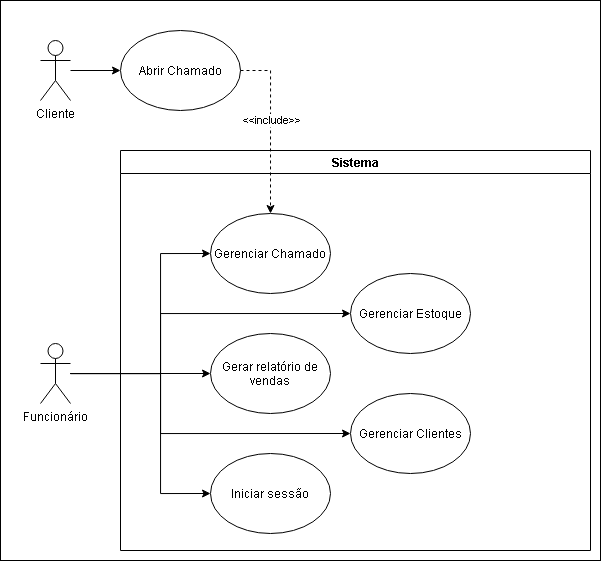

The diagram above was exported from draw.io. Its source (the exported page's mxGraphModel, read from the mxfile embedded in the PNG):
<mxGraphModel dx="973" dy="620" grid="1" gridSize="10" guides="1" tooltips="1" connect="1" arrows="1" fold="1" page="1" pageScale="1" pageWidth="1169" pageHeight="827" math="0" shadow="0">
  <root>
    <mxCell id="0" />
    <mxCell id="1" parent="0" />
    <mxCell id="zMbxH3sLS2eWW5Hin5wj-18" value="" style="rounded=0;whiteSpace=wrap;html=1;" parent="1" vertex="1">
      <mxGeometry x="40" y="40" width="600" height="560" as="geometry" />
    </mxCell>
    <mxCell id="zMbxH3sLS2eWW5Hin5wj-13" value="" style="edgeStyle=orthogonalEdgeStyle;rounded=0;orthogonalLoop=1;jettySize=auto;html=1;" parent="1" source="zMbxH3sLS2eWW5Hin5wj-1" target="zMbxH3sLS2eWW5Hin5wj-9" edge="1">
      <mxGeometry relative="1" as="geometry" />
    </mxCell>
    <mxCell id="zMbxH3sLS2eWW5Hin5wj-14" style="edgeStyle=orthogonalEdgeStyle;rounded=0;orthogonalLoop=1;jettySize=auto;html=1;entryX=0;entryY=0.5;entryDx=0;entryDy=0;" parent="1" source="zMbxH3sLS2eWW5Hin5wj-1" target="zMbxH3sLS2eWW5Hin5wj-7" edge="1">
      <mxGeometry relative="1" as="geometry">
        <Array as="points">
          <mxPoint x="200" y="413" />
          <mxPoint x="200" y="293" />
        </Array>
      </mxGeometry>
    </mxCell>
    <mxCell id="zMbxH3sLS2eWW5Hin5wj-15" style="edgeStyle=orthogonalEdgeStyle;rounded=0;orthogonalLoop=1;jettySize=auto;html=1;entryX=0;entryY=0.5;entryDx=0;entryDy=0;" parent="1" source="zMbxH3sLS2eWW5Hin5wj-1" target="zMbxH3sLS2eWW5Hin5wj-11" edge="1">
      <mxGeometry relative="1" as="geometry">
        <Array as="points">
          <mxPoint x="200" y="413" />
          <mxPoint x="200" y="533" />
        </Array>
      </mxGeometry>
    </mxCell>
    <mxCell id="zMbxH3sLS2eWW5Hin5wj-16" style="edgeStyle=orthogonalEdgeStyle;rounded=0;orthogonalLoop=1;jettySize=auto;html=1;entryX=0;entryY=0.5;entryDx=0;entryDy=0;" parent="1" source="zMbxH3sLS2eWW5Hin5wj-1" target="zMbxH3sLS2eWW5Hin5wj-8" edge="1">
      <mxGeometry relative="1" as="geometry">
        <Array as="points">
          <mxPoint x="200" y="413" />
          <mxPoint x="200" y="353" />
        </Array>
      </mxGeometry>
    </mxCell>
    <mxCell id="zMbxH3sLS2eWW5Hin5wj-17" style="edgeStyle=orthogonalEdgeStyle;rounded=0;orthogonalLoop=1;jettySize=auto;html=1;entryX=0;entryY=0.5;entryDx=0;entryDy=0;" parent="1" source="zMbxH3sLS2eWW5Hin5wj-1" target="zMbxH3sLS2eWW5Hin5wj-10" edge="1">
      <mxGeometry relative="1" as="geometry">
        <Array as="points">
          <mxPoint x="200" y="413" />
          <mxPoint x="200" y="473" />
        </Array>
      </mxGeometry>
    </mxCell>
    <mxCell id="zMbxH3sLS2eWW5Hin5wj-1" value="Funcionário" style="shape=umlActor;verticalLabelPosition=bottom;verticalAlign=top;html=1;outlineConnect=0;" parent="1" vertex="1">
      <mxGeometry x="80" y="383" width="30" height="60" as="geometry" />
    </mxCell>
    <mxCell id="zMbxH3sLS2eWW5Hin5wj-6" value="" style="edgeStyle=orthogonalEdgeStyle;rounded=0;orthogonalLoop=1;jettySize=auto;html=1;" parent="1" source="zMbxH3sLS2eWW5Hin5wj-2" target="zMbxH3sLS2eWW5Hin5wj-5" edge="1">
      <mxGeometry relative="1" as="geometry" />
    </mxCell>
    <mxCell id="zMbxH3sLS2eWW5Hin5wj-2" value="Cliente" style="shape=umlActor;verticalLabelPosition=bottom;verticalAlign=top;html=1;outlineConnect=0;" parent="1" vertex="1">
      <mxGeometry x="80" y="80" width="30" height="60" as="geometry" />
    </mxCell>
    <mxCell id="zMbxH3sLS2eWW5Hin5wj-5" value="Abrir Chamado" style="ellipse;whiteSpace=wrap;html=1;" parent="1" vertex="1">
      <mxGeometry x="160" y="70" width="120" height="80" as="geometry" />
    </mxCell>
    <mxCell id="zMbxH3sLS2eWW5Hin5wj-7" value="Gerenciar Chamado" style="ellipse;whiteSpace=wrap;html=1;" parent="1" vertex="1">
      <mxGeometry x="250" y="253" width="120" height="80" as="geometry" />
    </mxCell>
    <mxCell id="zMbxH3sLS2eWW5Hin5wj-8" value="Gerenciar Estoque" style="ellipse;whiteSpace=wrap;html=1;" parent="1" vertex="1">
      <mxGeometry x="390" y="313" width="120" height="80" as="geometry" />
    </mxCell>
    <mxCell id="zMbxH3sLS2eWW5Hin5wj-9" value="Gerar relatório de vendas" style="ellipse;whiteSpace=wrap;html=1;" parent="1" vertex="1">
      <mxGeometry x="250" y="373" width="120" height="80" as="geometry" />
    </mxCell>
    <mxCell id="zMbxH3sLS2eWW5Hin5wj-10" value="Gerenciar Clientes" style="ellipse;whiteSpace=wrap;html=1;" parent="1" vertex="1">
      <mxGeometry x="390" y="433" width="120" height="80" as="geometry" />
    </mxCell>
    <mxCell id="zMbxH3sLS2eWW5Hin5wj-11" value="Iniciar sessão" style="ellipse;whiteSpace=wrap;html=1;" parent="1" vertex="1">
      <mxGeometry x="250" y="493" width="120" height="80" as="geometry" />
    </mxCell>
    <mxCell id="zMbxH3sLS2eWW5Hin5wj-19" value="Sistema" style="swimlane;" parent="1" vertex="1">
      <mxGeometry x="160" y="190" width="470" height="400" as="geometry">
        <mxRectangle x="160" y="190" width="80" height="23" as="alternateBounds" />
      </mxGeometry>
    </mxCell>
    <mxCell id="zMbxH3sLS2eWW5Hin5wj-21" style="edgeStyle=orthogonalEdgeStyle;rounded=0;orthogonalLoop=1;jettySize=auto;html=1;dashed=1;entryX=0.5;entryY=0;entryDx=0;entryDy=0;" parent="1" source="zMbxH3sLS2eWW5Hin5wj-5" target="zMbxH3sLS2eWW5Hin5wj-7" edge="1">
      <mxGeometry relative="1" as="geometry">
        <mxPoint x="470" y="220" as="targetPoint" />
        <Array as="points">
          <mxPoint x="310" y="110" />
        </Array>
      </mxGeometry>
    </mxCell>
    <mxCell id="zMbxH3sLS2eWW5Hin5wj-22" value="&amp;lt;&amp;lt;include&amp;gt;&amp;gt;" style="edgeLabel;html=1;align=center;verticalAlign=middle;resizable=0;points=[];" parent="zMbxH3sLS2eWW5Hin5wj-21" vertex="1" connectable="0">
      <mxGeometry x="-0.0965" y="2" relative="1" as="geometry">
        <mxPoint x="-2" y="2" as="offset" />
      </mxGeometry>
    </mxCell>
  </root>
</mxGraphModel>